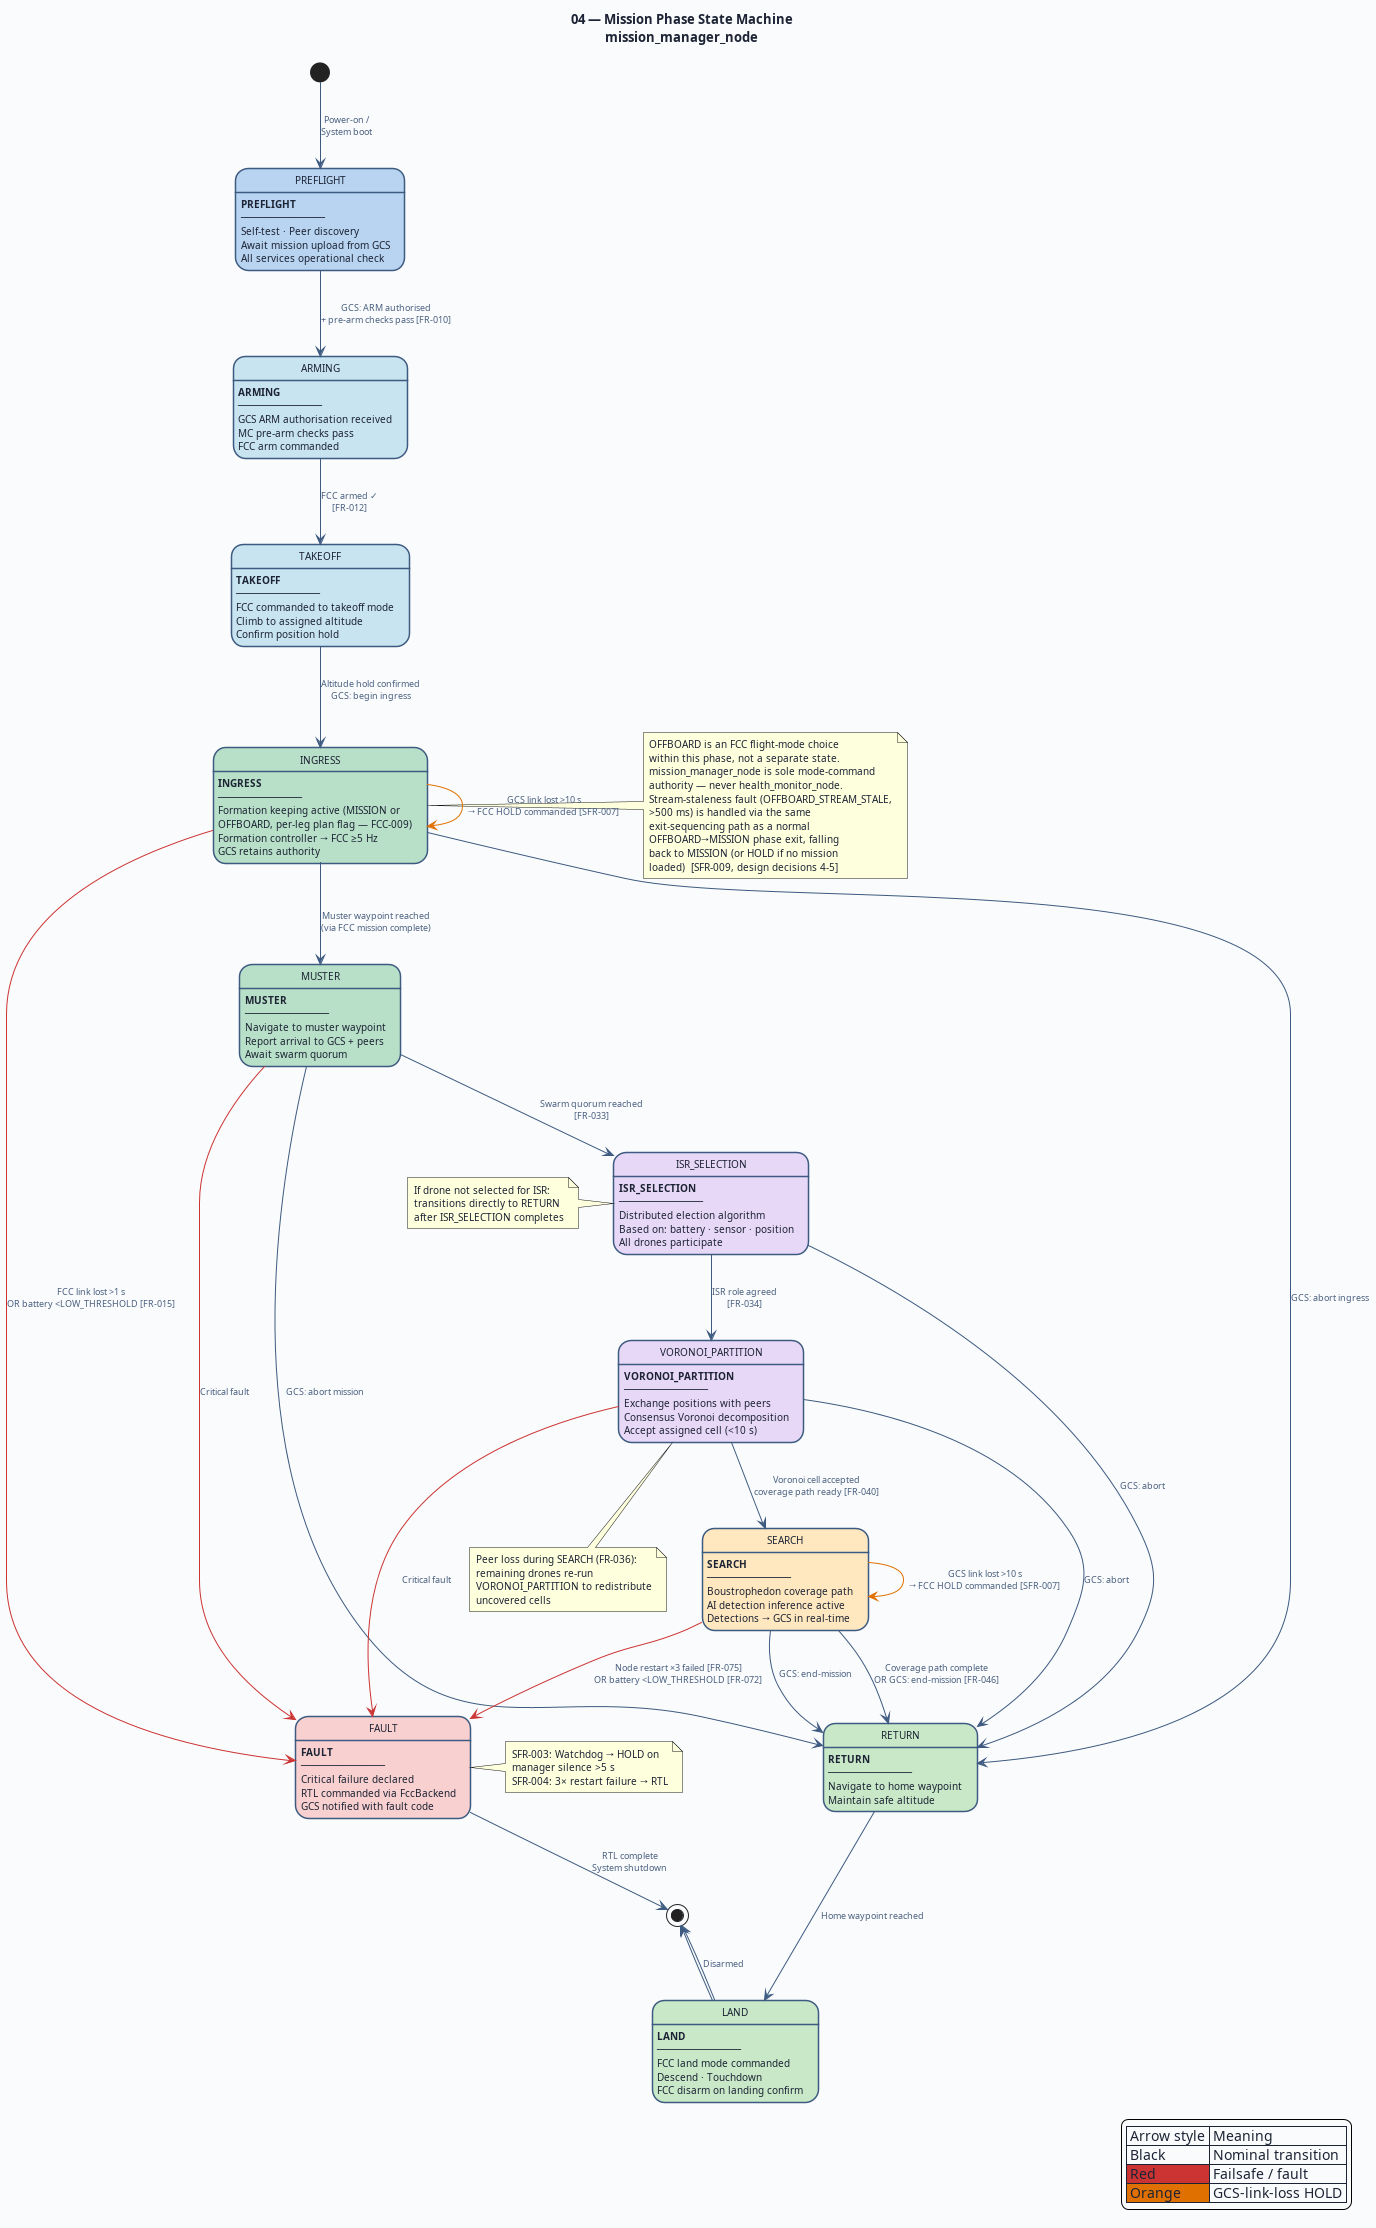

The diagram above was rendered by PlantUML. Its source (embedded in the PNG):
@startuml 04-mission-state-machine
' ─────────────────────────────────────────────────────────────
' Diagram 04: Mission Phase State Machine
' mission_manager_node — Swarm Search Drone MC
' MC-SRS-001  FR-001, FR-002, FR-003
' ─────────────────────────────────────────────────────────────

title "04 — Mission Phase State Machine\nmission_manager_node"

skinparam BackgroundColor #FAFBFC
skinparam DefaultFontColor #1C2334
skinparam DefaultFontSize 10
skinparam TitleFontSize 13
skinparam TitleFontStyle bold
skinparam ArrowColor #3D5A80
skinparam ArrowFontColor #3D5A80
skinparam ArrowFontSize 9

skinparam state {
  BackgroundColor #D8E8F8
  BorderColor #3D5A80
  BorderThickness 1.5
  FontSize 10
  FontColor #1C2334
  ArrowColor #3D5A80
}

skinparam StateBorderColor #3D5A80
skinparam StateBackgroundColor #D8E8F8
skinparam StateArrowColor #3D5A80
skinparam StateArrowFontSize 9
skinparam StateArrowFontColor #4A6080

' ── States ──────────────────────────────────────────────────

[*] --> PREFLIGHT : Power-on /\nSystem boot

state PREFLIGHT #B8D4F0 : **PREFLIGHT**\n──────────────\nSelf-test · Peer discovery\nAwait mission upload from GCS\nAll services operational check

state ARMING #C8E4F0 : **ARMING**\n──────────────\nGCS ARM authorisation received\nMC pre-arm checks pass\nFCC arm commanded

state TAKEOFF #C8E4F0 : **TAKEOFF**\n──────────────\nFCC commanded to takeoff mode\nClimb to assigned altitude\nConfirm position hold

state INGRESS #B8E0C8 : **INGRESS**\n──────────────\nFormation keeping active (MISSION or\nOFFBOARD, per-leg plan flag — FCC-009)\nFormation controller → FCC ≥5 Hz\nGCS retains authority

state MUSTER #B8E0C8 : **MUSTER**\n──────────────\nNavigate to muster waypoint\nReport arrival to GCS + peers\nAwait swarm quorum

state ISR_SELECTION #E8D8F8 : **ISR_SELECTION**\n──────────────\nDistributed election algorithm\nBased on: battery · sensor · position\nAll drones participate

state VORONOI_PARTITION #E8D8F8 : **VORONOI_PARTITION**\n──────────────\nExchange positions with peers\nConsensus Voronoi decomposition\nAccept assigned cell (<10 s)

state SEARCH #FFE8C0 : **SEARCH**\n──────────────\nBoustrophedon coverage path\nAI detection inference active\nDetections → GCS in real-time

state RETURN #C8E8C8 : **RETURN**\n──────────────\nNavigate to home waypoint\nMaintain safe altitude

state LAND #C8E8C8 : **LAND**\n──────────────\nFCC land mode commanded\nDescend · Touchdown\nFCC disarm on landing confirm

state FAULT #F8D0D0 : **FAULT**\n──────────────\nCritical failure declared\nRTL commanded via FccBackend\nGCS notified with fault code

[*] <-- LAND : Disarmed

' ── Nominal transitions (GCS-commanded or autonomous) ───────

PREFLIGHT --> ARMING : GCS: ARM authorised\n+ pre-arm checks pass [FR-010]

ARMING --> TAKEOFF : FCC armed ✓\n[FR-012]

TAKEOFF --> INGRESS : Altitude hold confirmed\nGCS: begin ingress

INGRESS --> MUSTER : Muster waypoint reached\n(via FCC mission complete)

MUSTER --> ISR_SELECTION : Swarm quorum reached\n[FR-033]

ISR_SELECTION --> VORONOI_PARTITION : ISR role agreed\n[FR-034]

VORONOI_PARTITION --> SEARCH : Voronoi cell accepted\ncoverage path ready [FR-040]

SEARCH --> RETURN : Coverage path complete\nOR GCS: end-mission [FR-046]

RETURN --> LAND : Home waypoint reached

LAND --> [*]

' ── GCS override transitions (any state → target) ───────────

INGRESS --> RETURN : GCS: abort ingress
MUSTER --> RETURN : GCS: abort mission
ISR_SELECTION --> RETURN : GCS: abort
VORONOI_PARTITION --> RETURN : GCS: abort
SEARCH --> RETURN : GCS: end-mission

' ── Failsafe transitions (any autonomous state) ─────────────

INGRESS -[#CC3333]-> FAULT : FCC link lost >1 s\nOR battery <LOW_THRESHOLD [FR-015]
SEARCH -[#CC3333]-> FAULT : Node restart ×3 failed [FR-075]\nOR battery <LOW_THRESHOLD [FR-072]
VORONOI_PARTITION -[#CC3333]-> FAULT : Critical fault
MUSTER -[#CC3333]-> FAULT : Critical fault

' ── GCS-link-lost HOLD (shown as self-loop note) ────────────
INGRESS -[#E07000]-> INGRESS : GCS link lost >10 s\n→ FCC HOLD commanded [SFR-007]
SEARCH -[#E07000]-> SEARCH : GCS link lost >10 s\n→ FCC HOLD commanded [SFR-007]

FAULT --> [*] : RTL complete\nSystem shutdown

' ── Notes ───────────────────────────────────────────────────

note right of FAULT
  SFR-003: Watchdog → HOLD on
  manager silence >5 s
  SFR-004: 3× restart failure → RTL
end note

note left of ISR_SELECTION
  If drone not selected for ISR:
  transitions directly to RETURN
  after ISR_SELECTION completes
end note

note bottom of VORONOI_PARTITION
  Peer loss during SEARCH (FR-036):
  remaining drones re-run
  VORONOI_PARTITION to redistribute
  uncovered cells
end note

note right of INGRESS
  OFFBOARD is an FCC flight-mode choice
  within this phase, not a separate state.
  mission_manager_node is sole mode-command
  authority — never health_monitor_node.
  Stream-staleness fault (OFFBOARD_STREAM_STALE,
  >500 ms) is handled via the same
  exit-sequencing path as a normal
  OFFBOARD→MISSION phase exit, falling
  back to MISSION (or HOLD if no mission
  loaded)  [SFR-009, design decisions 4-5]
end note

legend right
  | Arrow style | Meaning |
  | Black | Nominal transition |
  | <#CC3333> Red | Failsafe / fault |
  | <#E07000> Orange | GCS-link-loss HOLD |
endlegend

@enduml